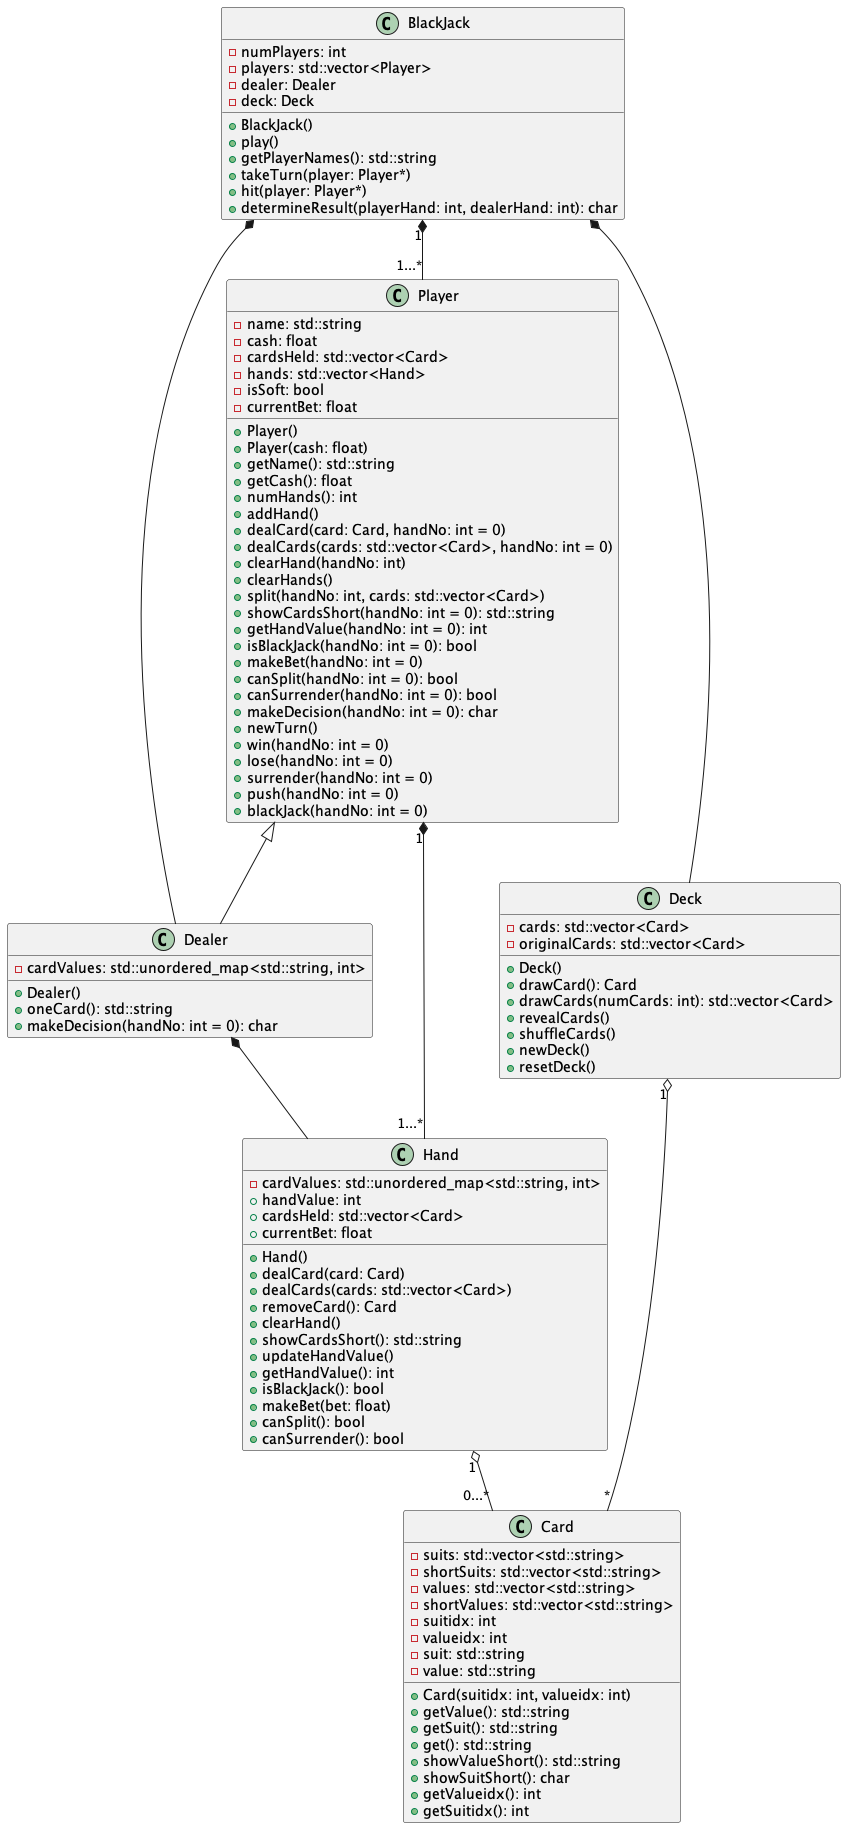

The diagram above was rendered by PlantUML. Its source (embedded in the PNG):
@startuml
class BlackJack {
  - numPlayers: int
  - players: std::vector<Player>
  - dealer: Dealer
  - deck: Deck
  + BlackJack()
  + play()
  + getPlayerNames(): std::string
  + takeTurn(player: Player*)
  + hit(player: Player*)
  + determineResult(playerHand: int, dealerHand: int): char
}

class Player {
  - name: std::string
  - cash: float
  - cardsHeld: std::vector<Card>
  - hands: std::vector<Hand>
  - isSoft: bool
  - currentBet: float
  + Player()
  + Player(cash: float)
  + getName(): std::string
  + getCash(): float
  + numHands(): int
  + addHand()
  + dealCard(card: Card, handNo: int = 0)
  + dealCards(cards: std::vector<Card>, handNo: int = 0)
  + clearHand(handNo: int)
  + clearHands()
  + split(handNo: int, cards: std::vector<Card>)
  + showCardsShort(handNo: int = 0): std::string
  + getHandValue(handNo: int = 0): int
  + isBlackJack(handNo: int = 0): bool
  + makeBet(handNo: int = 0)
  + canSplit(handNo: int = 0): bool
  + canSurrender(handNo: int = 0): bool
  + makeDecision(handNo: int = 0): char
  + newTurn()
  + win(handNo: int = 0)
  + lose(handNo: int = 0)
  + surrender(handNo: int = 0)
  + push(handNo: int = 0)
  + blackJack(handNo: int = 0)
}

class Dealer {
  - cardValues: std::unordered_map<std::string, int>
  + Dealer()
  + oneCard(): std::string
  + makeDecision(handNo: int = 0): char
}

class Hand {
  - cardValues: std::unordered_map<std::string, int>
  + handValue: int
  + cardsHeld: std::vector<Card>
  + currentBet: float
  + Hand()
  + dealCard(card: Card)
  + dealCards(cards: std::vector<Card>)
  + removeCard(): Card
  + clearHand()
  + showCardsShort(): std::string
  + updateHandValue()
  + getHandValue(): int
  + isBlackJack(): bool
  + makeBet(bet: float)
  + canSplit(): bool
  + canSurrender(): bool
}

class Deck {
  - cards: std::vector<Card>
  - originalCards: std::vector<Card>
  + Deck()
  + drawCard(): Card
  + drawCards(numCards: int): std::vector<Card>
  + revealCards()
  + shuffleCards()
  + newDeck()
  + resetDeck()
}

class Card {
  - suits: std::vector<std::string>
  - shortSuits: std::vector<std::string>
  - values: std::vector<std::string>
  - shortValues: std::vector<std::string>
  - suitidx: int
  - valueidx: int
  - suit: std::string
  - value: std::string
  + Card(suitidx: int, valueidx: int)
  + getValue(): std::string
  + getSuit(): std::string
  + get(): std::string
  + showValueShort(): std::string
  + showSuitShort(): char
  + getValueidx(): int
  + getSuitidx(): int
}

BlackJack *-- Dealer
BlackJack "1" *-- "1...*" Player
BlackJack *-- Deck
Player <|-- Dealer
Dealer *-- Hand
Player "1" *-- "1...*" Hand
Deck "1" o-- "*" Card
Hand "1" o-- "0...*" Card

@enduml